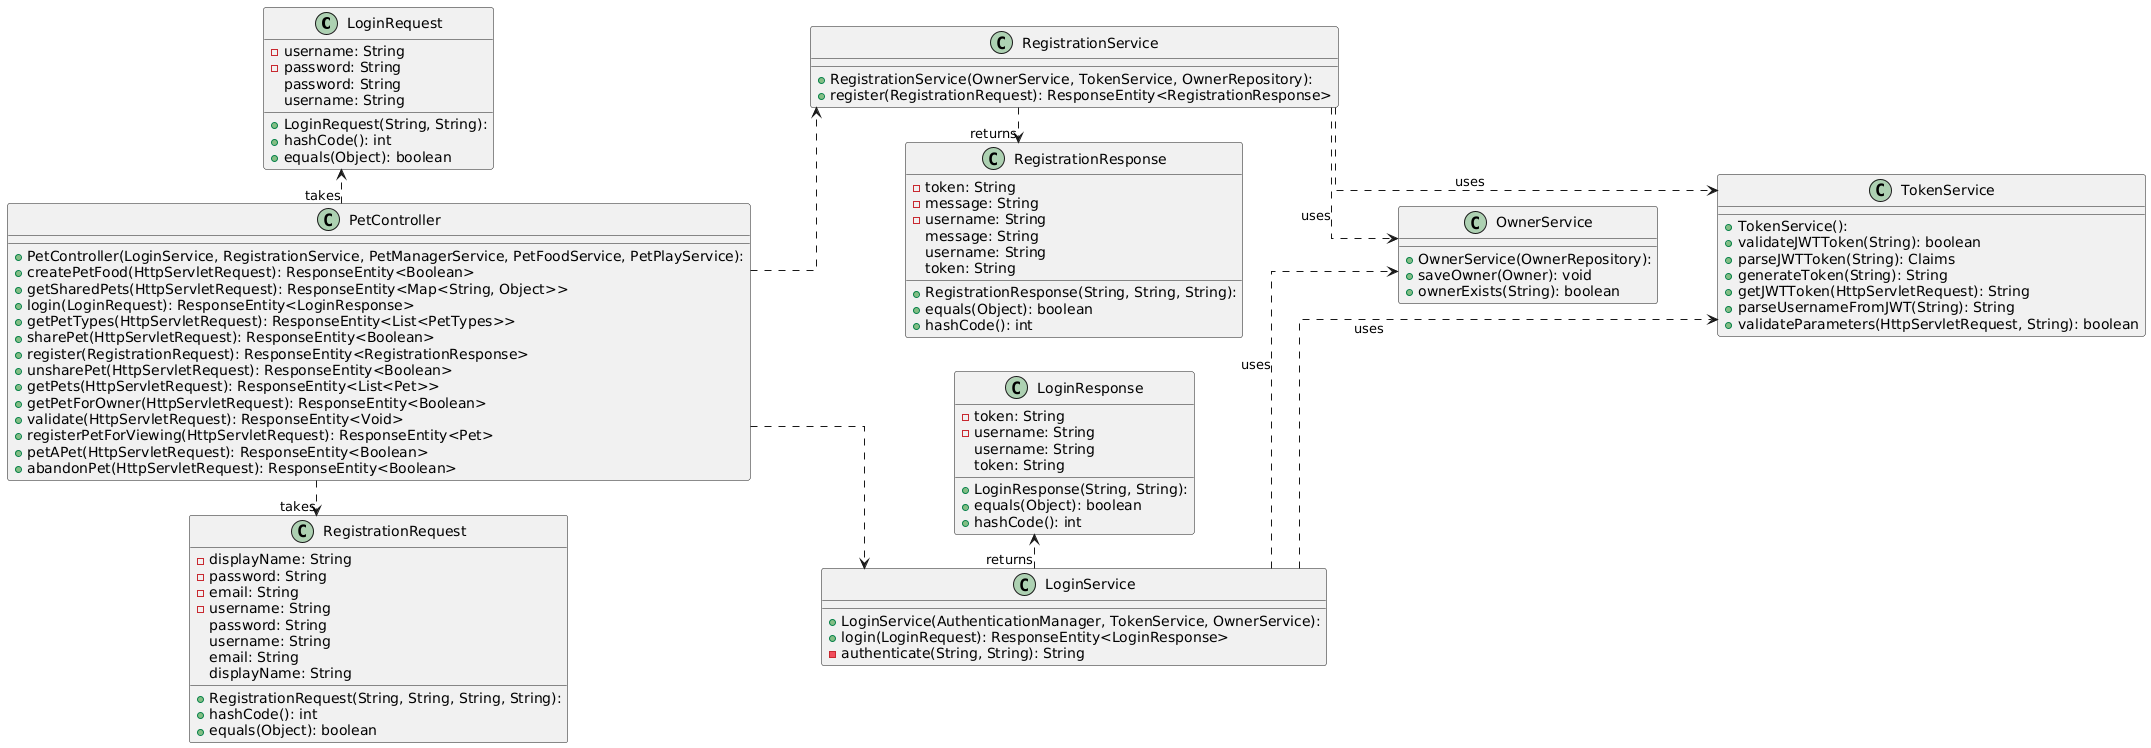

The diagram above was rendered by PlantUML. Its source (embedded in the PNG):
@startuml
left to right direction
skinparam linetype ortho

class LoginRequest {
  + LoginRequest(String, String): 
  - username: String
  - password: String
  + hashCode(): int
  + equals(Object): boolean
   password: String
   username: String
}
class LoginResponse {
  + LoginResponse(String, String): 
  - token: String
  - username: String
  + equals(Object): boolean
  + hashCode(): int
   username: String
   token: String
}
class LoginService {
  + LoginService(AuthenticationManager, TokenService, OwnerService): 
  + login(LoginRequest): ResponseEntity<LoginResponse>
  - authenticate(String, String): String
}
class OwnerService {
  + OwnerService(OwnerRepository): 
  + saveOwner(Owner): void
  + ownerExists(String): boolean
}
class PetController {
  + PetController(LoginService, RegistrationService, PetManagerService, PetFoodService, PetPlayService): 
  + createPetFood(HttpServletRequest): ResponseEntity<Boolean>
  + getSharedPets(HttpServletRequest): ResponseEntity<Map<String, Object>>
  + login(LoginRequest): ResponseEntity<LoginResponse>
  + getPetTypes(HttpServletRequest): ResponseEntity<List<PetTypes>>
  + sharePet(HttpServletRequest): ResponseEntity<Boolean>
  + register(RegistrationRequest): ResponseEntity<RegistrationResponse>
  + unsharePet(HttpServletRequest): ResponseEntity<Boolean>
  + getPets(HttpServletRequest): ResponseEntity<List<Pet>>
  + getPetForOwner(HttpServletRequest): ResponseEntity<Boolean>
  + validate(HttpServletRequest): ResponseEntity<Void>
  + registerPetForViewing(HttpServletRequest): ResponseEntity<Pet>
  + petAPet(HttpServletRequest): ResponseEntity<Boolean>
  + abandonPet(HttpServletRequest): ResponseEntity<Boolean>
}
class RegistrationRequest {
  + RegistrationRequest(String, String, String, String): 
  - displayName: String
  - password: String
  - email: String
  - username: String
  + hashCode(): int
  + equals(Object): boolean
   password: String
   username: String
   email: String
   displayName: String
}
class RegistrationResponse {
  + RegistrationResponse(String, String, String): 
  - token: String
  - message: String
  - username: String
  + equals(Object): boolean
  + hashCode(): int
   message: String
   username: String
   token: String
}
class RegistrationService {
  + RegistrationService(OwnerService, TokenService, OwnerRepository): 
  + register(RegistrationRequest): ResponseEntity<RegistrationResponse>
}
class TokenService {
  + TokenService(): 
  + validateJWTToken(String): boolean
  + parseJWTToken(String): Claims
  + generateToken(String): String
  + getJWTToken(HttpServletRequest): String
  + parseUsernameFromJWT(String): String
  + validateParameters(HttpServletRequest, String): boolean
}

RegistrationRequest -[hidden]left- PetController
LoginRequest -[hidden]right- PetController

OwnerService -[hidden]down- TokenService

RegistrationResponse -[hidden]left- RegistrationService
LoginResponse -[hidden]right- LoginService

PetController ..> RegistrationRequest : takes
PetController ..> LoginRequest        : takes

LoginService          ..>  LoginResponse        : returns
LoginService         ..>  OwnerService         : uses
LoginService         ..>  TokenService         : uses
PetController        ..>  LoginService         
PetController        ..>  RegistrationService
RegistrationService  ..>  OwnerService         : uses
RegistrationService   ..>  RegistrationResponse : returns
RegistrationService  ..>  TokenService         : uses
@enduml